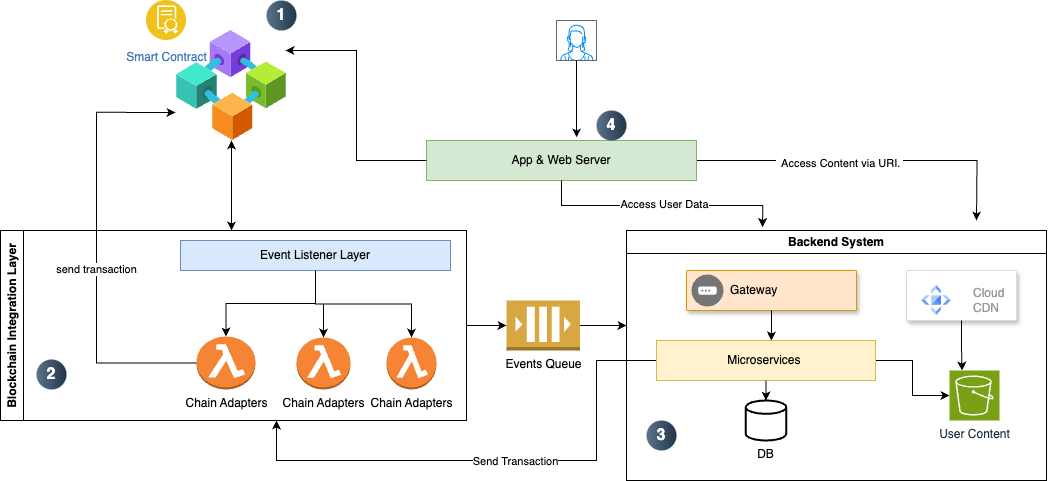

The diagram above was exported from draw.io. Its source (the exported page's mxGraphModel, read from the mxfile embedded in the PNG):
<mxGraphModel dx="1710" dy="967" grid="1" gridSize="10" guides="1" tooltips="1" connect="1" arrows="1" fold="1" page="1" pageScale="1" pageWidth="827" pageHeight="1169" math="0" shadow="0">
  <root>
    <mxCell id="0" />
    <mxCell id="1" parent="0" />
    <mxCell id="KHpkkqVFb-V6sWnf3-7--3" value="Blockchain Integration Layer" style="swimlane;horizontal=0;whiteSpace=wrap;html=1;fillColor=default;" vertex="1" parent="1">
      <mxGeometry x="104" y="300" width="466" height="190" as="geometry" />
    </mxCell>
    <mxCell id="KHpkkqVFb-V6sWnf3-7--5" value="Chain Adapters" style="outlineConnect=0;dashed=0;verticalLabelPosition=bottom;verticalAlign=top;align=center;html=1;shape=mxgraph.aws3.lambda_function;fillColor=#F58534;gradientColor=none;" vertex="1" parent="KHpkkqVFb-V6sWnf3-7--3">
      <mxGeometry x="196" y="106" width="59" height="53" as="geometry" />
    </mxCell>
    <mxCell id="KHpkkqVFb-V6sWnf3-7--8" style="edgeStyle=orthogonalEdgeStyle;rounded=0;orthogonalLoop=1;jettySize=auto;html=1;" edge="1" parent="KHpkkqVFb-V6sWnf3-7--3" source="KHpkkqVFb-V6sWnf3-7--6" target="KHpkkqVFb-V6sWnf3-7--5">
      <mxGeometry relative="1" as="geometry" />
    </mxCell>
    <mxCell id="KHpkkqVFb-V6sWnf3-7--6" value="Event Listener Layer" style="rounded=0;whiteSpace=wrap;html=1;fillColor=#dae8fc;strokeColor=#6c8ebf;" vertex="1" parent="KHpkkqVFb-V6sWnf3-7--3">
      <mxGeometry x="180" y="10" width="270" height="30" as="geometry" />
    </mxCell>
    <mxCell id="KHpkkqVFb-V6sWnf3-7--9" value="Chain Adapters" style="outlineConnect=0;dashed=0;verticalLabelPosition=bottom;verticalAlign=top;align=center;html=1;shape=mxgraph.aws3.lambda_function;fillColor=#F58534;gradientColor=none;" vertex="1" parent="KHpkkqVFb-V6sWnf3-7--3">
      <mxGeometry x="296" y="107" width="54" height="52" as="geometry" />
    </mxCell>
    <mxCell id="KHpkkqVFb-V6sWnf3-7--10" style="edgeStyle=orthogonalEdgeStyle;rounded=0;orthogonalLoop=1;jettySize=auto;html=1;entryX=0.5;entryY=0;entryDx=0;entryDy=0;entryPerimeter=0;" edge="1" parent="KHpkkqVFb-V6sWnf3-7--3" source="KHpkkqVFb-V6sWnf3-7--6" target="KHpkkqVFb-V6sWnf3-7--9">
      <mxGeometry relative="1" as="geometry" />
    </mxCell>
    <mxCell id="KHpkkqVFb-V6sWnf3-7--11" value="Chain Adapters" style="outlineConnect=0;dashed=0;verticalLabelPosition=bottom;verticalAlign=top;align=center;html=1;shape=mxgraph.aws3.lambda_function;fillColor=#F58534;gradientColor=none;" vertex="1" parent="KHpkkqVFb-V6sWnf3-7--3">
      <mxGeometry x="386" y="107" width="50" height="52" as="geometry" />
    </mxCell>
    <mxCell id="KHpkkqVFb-V6sWnf3-7--12" style="edgeStyle=orthogonalEdgeStyle;rounded=0;orthogonalLoop=1;jettySize=auto;html=1;entryX=0.5;entryY=0;entryDx=0;entryDy=0;entryPerimeter=0;" edge="1" parent="KHpkkqVFb-V6sWnf3-7--3" source="KHpkkqVFb-V6sWnf3-7--6" target="KHpkkqVFb-V6sWnf3-7--11">
      <mxGeometry relative="1" as="geometry" />
    </mxCell>
    <mxCell id="KHpkkqVFb-V6sWnf3-7--50" value="2" style="ellipse;whiteSpace=wrap;html=1;aspect=fixed;rotation=0;gradientColor=#223548;strokeColor=none;gradientDirection=east;fillColor=#5b738b;rounded=0;pointerEvents=0;fontFamily=Helvetica;fontSize=16;fontColor=#FFFFFF;spacingTop=4;spacingBottom=4;spacingLeft=4;spacingRight=4;points=[];fontStyle=1" vertex="1" parent="KHpkkqVFb-V6sWnf3-7--3">
      <mxGeometry x="36" y="129" width="30" height="30" as="geometry" />
    </mxCell>
    <mxCell id="KHpkkqVFb-V6sWnf3-7--13" style="edgeStyle=orthogonalEdgeStyle;rounded=0;orthogonalLoop=1;jettySize=auto;html=1;startArrow=classic;startFill=1;" edge="1" parent="1" source="KHpkkqVFb-V6sWnf3-7--4">
      <mxGeometry relative="1" as="geometry">
        <mxPoint x="335" y="300" as="targetPoint" />
      </mxGeometry>
    </mxCell>
    <mxCell id="KHpkkqVFb-V6sWnf3-7--14" value="Smart Contract" style="image;aspect=fixed;perimeter=ellipsePerimeter;html=1;align=center;shadow=0;dashed=0;fontColor=#4277BB;labelBackgroundColor=default;fontSize=12;spacingTop=3;image=img/lib/ibm/blockchain/smart_contract.svg;" vertex="1" parent="1">
      <mxGeometry x="250" y="70" width="40" height="40" as="geometry" />
    </mxCell>
    <mxCell id="KHpkkqVFb-V6sWnf3-7--35" style="edgeStyle=orthogonalEdgeStyle;rounded=0;orthogonalLoop=1;jettySize=auto;html=1;" edge="1" parent="1" source="KHpkkqVFb-V6sWnf3-7--15">
      <mxGeometry relative="1" as="geometry">
        <mxPoint x="730" y="395" as="targetPoint" />
      </mxGeometry>
    </mxCell>
    <mxCell id="KHpkkqVFb-V6sWnf3-7--15" value="Events Queue" style="outlineConnect=0;dashed=0;verticalLabelPosition=bottom;verticalAlign=top;align=center;html=1;shape=mxgraph.aws3.queue;fillColor=#D9A741;gradientColor=none;" vertex="1" parent="1">
      <mxGeometry x="610" y="370" width="73.5" height="50" as="geometry" />
    </mxCell>
    <mxCell id="KHpkkqVFb-V6sWnf3-7--17" value="Backend System" style="swimlane;whiteSpace=wrap;html=1;" vertex="1" parent="1">
      <mxGeometry x="730" y="300" width="420" height="250" as="geometry" />
    </mxCell>
    <mxCell id="KHpkkqVFb-V6sWnf3-7--40" style="edgeStyle=orthogonalEdgeStyle;rounded=0;orthogonalLoop=1;jettySize=auto;html=1;" edge="1" parent="KHpkkqVFb-V6sWnf3-7--17" source="KHpkkqVFb-V6sWnf3-7--20" target="KHpkkqVFb-V6sWnf3-7--23">
      <mxGeometry relative="1" as="geometry" />
    </mxCell>
    <mxCell id="KHpkkqVFb-V6sWnf3-7--46" style="edgeStyle=orthogonalEdgeStyle;rounded=0;orthogonalLoop=1;jettySize=auto;html=1;" edge="1" parent="KHpkkqVFb-V6sWnf3-7--17" source="KHpkkqVFb-V6sWnf3-7--20">
      <mxGeometry relative="1" as="geometry">
        <mxPoint x="-350" y="190" as="targetPoint" />
        <Array as="points">
          <mxPoint x="-30" y="130" />
          <mxPoint x="-30" y="230" />
          <mxPoint x="-350" y="230" />
        </Array>
      </mxGeometry>
    </mxCell>
    <mxCell id="KHpkkqVFb-V6sWnf3-7--47" value="Send Transaction" style="edgeLabel;html=1;align=center;verticalAlign=middle;resizable=0;points=[];" vertex="1" connectable="0" parent="KHpkkqVFb-V6sWnf3-7--46">
      <mxGeometry x="-0.0692" relative="1" as="geometry">
        <mxPoint as="offset" />
      </mxGeometry>
    </mxCell>
    <mxCell id="KHpkkqVFb-V6sWnf3-7--20" value="Microservices&amp;nbsp;" style="rounded=0;whiteSpace=wrap;html=1;fillColor=#fff2cc;strokeColor=#d6b656;" vertex="1" parent="KHpkkqVFb-V6sWnf3-7--17">
      <mxGeometry x="30" y="110" width="219" height="40" as="geometry" />
    </mxCell>
    <mxCell id="KHpkkqVFb-V6sWnf3-7--21" value="DB" style="strokeWidth=2;html=1;shape=mxgraph.flowchart.database;whiteSpace=wrap;labelPosition=center;verticalLabelPosition=bottom;align=center;verticalAlign=top;" vertex="1" parent="KHpkkqVFb-V6sWnf3-7--17">
      <mxGeometry x="119.25" y="170" width="40.5" height="40" as="geometry" />
    </mxCell>
    <mxCell id="KHpkkqVFb-V6sWnf3-7--22" style="edgeStyle=orthogonalEdgeStyle;rounded=0;orthogonalLoop=1;jettySize=auto;html=1;entryX=0.5;entryY=0;entryDx=0;entryDy=0;entryPerimeter=0;" edge="1" parent="KHpkkqVFb-V6sWnf3-7--17" source="KHpkkqVFb-V6sWnf3-7--20" target="KHpkkqVFb-V6sWnf3-7--21">
      <mxGeometry relative="1" as="geometry" />
    </mxCell>
    <mxCell id="KHpkkqVFb-V6sWnf3-7--23" value="User Content" style="sketch=0;points=[[0,0,0],[0.25,0,0],[0.5,0,0],[0.75,0,0],[1,0,0],[0,1,0],[0.25,1,0],[0.5,1,0],[0.75,1,0],[1,1,0],[0,0.25,0],[0,0.5,0],[0,0.75,0],[1,0.25,0],[1,0.5,0],[1,0.75,0]];outlineConnect=0;fontColor=#232F3E;fillColor=#7AA116;strokeColor=#ffffff;dashed=0;verticalLabelPosition=bottom;verticalAlign=top;align=center;html=1;fontSize=12;fontStyle=0;aspect=fixed;shape=mxgraph.aws4.resourceIcon;resIcon=mxgraph.aws4.s3;" vertex="1" parent="KHpkkqVFb-V6sWnf3-7--17">
      <mxGeometry x="323" y="140" width="50" height="50" as="geometry" />
    </mxCell>
    <mxCell id="KHpkkqVFb-V6sWnf3-7--24" value="" style="strokeColor=#d79b00;shadow=1;strokeWidth=1;rounded=1;absoluteArcSize=1;arcSize=2;fillColor=#ffe6cc;" vertex="1" parent="KHpkkqVFb-V6sWnf3-7--17">
      <mxGeometry x="60" y="40" width="170" height="40" as="geometry" />
    </mxCell>
    <mxCell id="KHpkkqVFb-V6sWnf3-7--25" value="Gateway" style="sketch=0;dashed=0;connectable=0;html=1;fillColor=#757575;strokeColor=none;shape=mxgraph.gcp2.gateway;part=1;labelPosition=right;verticalLabelPosition=middle;align=left;verticalAlign=middle;spacingLeft=5;fontSize=12;" vertex="1" parent="KHpkkqVFb-V6sWnf3-7--24">
      <mxGeometry y="0.5" width="32" height="32" relative="1" as="geometry">
        <mxPoint x="5" y="-16" as="offset" />
      </mxGeometry>
    </mxCell>
    <mxCell id="KHpkkqVFb-V6sWnf3-7--26" value="" style="strokeColor=#dddddd;shadow=1;strokeWidth=1;rounded=1;absoluteArcSize=1;arcSize=2;" vertex="1" parent="KHpkkqVFb-V6sWnf3-7--17">
      <mxGeometry x="280" y="40" width="110" height="50" as="geometry" />
    </mxCell>
    <mxCell id="KHpkkqVFb-V6sWnf3-7--27" value="Cloud&#10;CDN" style="editableCssRules=.*;html=1;fontColor=#999999;shape=image;verticalLabelPosition=middle;verticalAlign=middle;labelPosition=right;align=left;spacingLeft=20;part=1;points=[];imageAspect=0;image=data:image/svg+xml,(base64 omitted: 996 chars);" vertex="1" parent="KHpkkqVFb-V6sWnf3-7--26">
      <mxGeometry width="30" height="30" relative="1" as="geometry">
        <mxPoint x="15" y="15" as="offset" />
      </mxGeometry>
    </mxCell>
    <mxCell id="KHpkkqVFb-V6sWnf3-7--28" style="edgeStyle=orthogonalEdgeStyle;rounded=0;orthogonalLoop=1;jettySize=auto;html=1;entryX=0.524;entryY=0;entryDx=0;entryDy=0;entryPerimeter=0;" edge="1" parent="KHpkkqVFb-V6sWnf3-7--17" source="KHpkkqVFb-V6sWnf3-7--24" target="KHpkkqVFb-V6sWnf3-7--20">
      <mxGeometry relative="1" as="geometry" />
    </mxCell>
    <mxCell id="KHpkkqVFb-V6sWnf3-7--29" style="edgeStyle=orthogonalEdgeStyle;rounded=0;orthogonalLoop=1;jettySize=auto;html=1;entryX=0.25;entryY=0;entryDx=0;entryDy=0;entryPerimeter=0;" edge="1" parent="KHpkkqVFb-V6sWnf3-7--17" source="KHpkkqVFb-V6sWnf3-7--26" target="KHpkkqVFb-V6sWnf3-7--23">
      <mxGeometry relative="1" as="geometry" />
    </mxCell>
    <mxCell id="KHpkkqVFb-V6sWnf3-7--51" value="3" style="ellipse;whiteSpace=wrap;html=1;aspect=fixed;rotation=0;gradientColor=#223548;strokeColor=none;gradientDirection=east;fillColor=#5b738b;rounded=0;pointerEvents=0;fontFamily=Helvetica;fontSize=16;fontColor=#FFFFFF;spacingTop=4;spacingBottom=4;spacingLeft=4;spacingRight=4;points=[];fontStyle=1" vertex="1" parent="KHpkkqVFb-V6sWnf3-7--17">
      <mxGeometry x="20" y="190" width="30" height="30" as="geometry" />
    </mxCell>
    <mxCell id="KHpkkqVFb-V6sWnf3-7--41" style="edgeStyle=orthogonalEdgeStyle;rounded=0;orthogonalLoop=1;jettySize=auto;html=1;" edge="1" parent="1" source="KHpkkqVFb-V6sWnf3-7--31">
      <mxGeometry relative="1" as="geometry">
        <mxPoint x="1080" y="290" as="targetPoint" />
      </mxGeometry>
    </mxCell>
    <mxCell id="KHpkkqVFb-V6sWnf3-7--42" value="&amp;nbsp; Access Content via URI.&amp;nbsp;" style="edgeLabel;html=1;align=center;verticalAlign=middle;resizable=0;points=[];" vertex="1" connectable="0" parent="KHpkkqVFb-V6sWnf3-7--41">
      <mxGeometry x="-0.1659" y="-2" relative="1" as="geometry">
        <mxPoint as="offset" />
      </mxGeometry>
    </mxCell>
    <mxCell id="KHpkkqVFb-V6sWnf3-7--31" value="App &amp;amp; Web Server" style="rounded=0;whiteSpace=wrap;html=1;fillColor=#d5e8d4;strokeColor=#82b366;" vertex="1" parent="1">
      <mxGeometry x="530" y="210" width="270" height="40" as="geometry" />
    </mxCell>
    <mxCell id="KHpkkqVFb-V6sWnf3-7--4" value="" style="image;aspect=fixed;html=1;points=[];align=center;fontSize=12;image=img/lib/azure2/blockchain/Consortium.svg;" vertex="1" parent="1">
      <mxGeometry x="280" y="100" width="110" height="110" as="geometry" />
    </mxCell>
    <mxCell id="KHpkkqVFb-V6sWnf3-7--34" style="edgeStyle=orthogonalEdgeStyle;rounded=0;orthogonalLoop=1;jettySize=auto;html=1;entryX=0;entryY=0.5;entryDx=0;entryDy=0;entryPerimeter=0;" edge="1" parent="1" source="KHpkkqVFb-V6sWnf3-7--3" target="KHpkkqVFb-V6sWnf3-7--15">
      <mxGeometry relative="1" as="geometry" />
    </mxCell>
    <mxCell id="KHpkkqVFb-V6sWnf3-7--36" value="" style="verticalLabelPosition=bottom;shadow=0;dashed=0;align=center;html=1;verticalAlign=top;strokeWidth=1;shape=mxgraph.mockup.containers.userFemale;strokeColor=#666666;strokeColor2=#008cff;" vertex="1" parent="1">
      <mxGeometry x="660" y="90" width="40" height="40" as="geometry" />
    </mxCell>
    <mxCell id="KHpkkqVFb-V6sWnf3-7--37" style="edgeStyle=orthogonalEdgeStyle;rounded=0;orthogonalLoop=1;jettySize=auto;html=1;entryX=0.556;entryY=-0.075;entryDx=0;entryDy=0;entryPerimeter=0;" edge="1" parent="1" source="KHpkkqVFb-V6sWnf3-7--36" target="KHpkkqVFb-V6sWnf3-7--31">
      <mxGeometry relative="1" as="geometry" />
    </mxCell>
    <mxCell id="KHpkkqVFb-V6sWnf3-7--38" style="edgeStyle=orthogonalEdgeStyle;rounded=0;orthogonalLoop=1;jettySize=auto;html=1;entryX=0.991;entryY=0.182;entryDx=0;entryDy=0;entryPerimeter=0;" edge="1" parent="1" source="KHpkkqVFb-V6sWnf3-7--31" target="KHpkkqVFb-V6sWnf3-7--4">
      <mxGeometry relative="1" as="geometry" />
    </mxCell>
    <mxCell id="KHpkkqVFb-V6sWnf3-7--39" style="edgeStyle=orthogonalEdgeStyle;rounded=0;orthogonalLoop=1;jettySize=auto;html=1;entryX=0.324;entryY=-0.014;entryDx=0;entryDy=0;entryPerimeter=0;" edge="1" parent="1" source="KHpkkqVFb-V6sWnf3-7--31" target="KHpkkqVFb-V6sWnf3-7--17">
      <mxGeometry relative="1" as="geometry" />
    </mxCell>
    <mxCell id="KHpkkqVFb-V6sWnf3-7--43" value="Access User Data" style="edgeLabel;html=1;align=center;verticalAlign=middle;resizable=0;points=[];" vertex="1" connectable="0" parent="KHpkkqVFb-V6sWnf3-7--39">
      <mxGeometry x="0.0258" y="2" relative="1" as="geometry">
        <mxPoint as="offset" />
      </mxGeometry>
    </mxCell>
    <mxCell id="KHpkkqVFb-V6sWnf3-7--44" style="edgeStyle=orthogonalEdgeStyle;rounded=0;orthogonalLoop=1;jettySize=auto;html=1;entryX=-0.009;entryY=0.745;entryDx=0;entryDy=0;entryPerimeter=0;" edge="1" parent="1" source="KHpkkqVFb-V6sWnf3-7--5" target="KHpkkqVFb-V6sWnf3-7--4">
      <mxGeometry relative="1" as="geometry">
        <Array as="points">
          <mxPoint x="200" y="433" />
          <mxPoint x="200" y="182" />
        </Array>
      </mxGeometry>
    </mxCell>
    <mxCell id="KHpkkqVFb-V6sWnf3-7--45" value="send transaction" style="edgeLabel;html=1;align=center;verticalAlign=middle;resizable=0;points=[];" vertex="1" connectable="0" parent="KHpkkqVFb-V6sWnf3-7--44">
      <mxGeometry x="-0.0943" y="1" relative="1" as="geometry">
        <mxPoint y="1" as="offset" />
      </mxGeometry>
    </mxCell>
    <mxCell id="KHpkkqVFb-V6sWnf3-7--49" value="1" style="ellipse;whiteSpace=wrap;html=1;aspect=fixed;rotation=0;gradientColor=#223548;strokeColor=none;gradientDirection=east;fillColor=#5b738b;rounded=0;pointerEvents=0;fontFamily=Helvetica;fontSize=16;fontColor=#FFFFFF;spacingTop=4;spacingBottom=4;spacingLeft=4;spacingRight=4;points=[];fontStyle=1" vertex="1" parent="1">
      <mxGeometry x="370" y="70" width="30" height="30" as="geometry" />
    </mxCell>
    <mxCell id="KHpkkqVFb-V6sWnf3-7--52" value="4" style="ellipse;whiteSpace=wrap;html=1;aspect=fixed;rotation=0;gradientColor=#223548;strokeColor=none;gradientDirection=east;fillColor=#5b738b;rounded=0;pointerEvents=0;fontFamily=Helvetica;fontSize=16;fontColor=#FFFFFF;spacingTop=4;spacingBottom=4;spacingLeft=4;spacingRight=4;points=[];fontStyle=1" vertex="1" parent="1">
      <mxGeometry x="700" y="180" width="30" height="30" as="geometry" />
    </mxCell>
  </root>
</mxGraphModel>